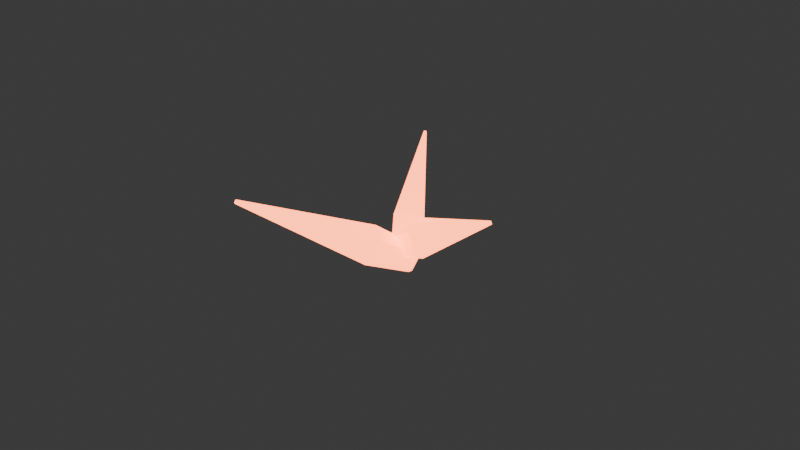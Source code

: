# Source: EnemyBolt.blend  (saved by Blender 5.3.31; exported with 4.5.12 LTS)
import bpy
from mathutils import Matrix  # noqa: F401  (used for matrix-valued properties, if any)

bpy.ops.wm.read_factory_settings(use_empty=True)
scene = bpy.context.scene
scene.name = 'Scene'

# ---- collections
col_collection = bpy.data.collections.new('Collection'); scene.collection.children.link(col_collection)

# ---- materials (node trees are filled in below, after node groups)
mat_enemyboltglow = bpy.data.materials.new('EnemyBoltGlow')
mat_enemyboltglow.diffuse_color = (1.0, 0.21, 0.08, 1.0)

# ---- material node trees
mat_enemyboltglow.use_nodes = True; mat_enemyboltglow.node_tree.nodes.clear()
_N = mat_enemyboltglow.node_tree.nodes; _L = mat_enemyboltglow.node_tree.links
n0 = _N.new('ShaderNodeBsdfPrincipled'); n0.name = 'Principled BSDF'; n0.location = (-200, 100)
n0.inputs[0].default_value = (1.0, 0.21, 0.08, 1.0)
n0.inputs[1].default_value = 0.25
n0.inputs[2].default_value = 0.37
n0.inputs[10].default_value = 0.005
n0.inputs[27].default_value = (1.0, 0.21, 0.08, 1.0)
n0.inputs[28].default_value = 5.0
n1 = _N.new('ShaderNodeOutputMaterial'); n1.name = 'Material Output'; n1.location = (200, 100)
_L.new(n0.outputs[0], n1.inputs[0])
n1.is_active_output = True

# ---- world
world_world = bpy.data.worlds.new('World'); scene.world = world_world
world_world.use_nodes = True; world_world.node_tree.nodes.clear()
_N = world_world.node_tree.nodes; _L = world_world.node_tree.links
n0 = _N.new('ShaderNodeOutputWorld'); n0.name = 'World Output'; n0.location = (200, 100)
n1 = _N.new('ShaderNodeBackground'); n1.name = 'Background'; n1.location = (-200, 100)
n1.inputs[0].default_value = (0.05088, 0.05088, 0.05088, 1.0)
_L.new(n1.outputs[0], n0.inputs[0])
n0.is_active_output = True
world_world.color = (0.05088, 0.05088, 0.05088)
world_world.sun_shadow_jitter_overblur = 0.0

# ---- meshes
me_shard = bpy.data.meshes.new('Shard')
me_shard.from_pydata([(-0.00323, -0.00425, -0.023), (0.00323, -0.00425, -0.023), (0.00475, -0.002465, -0.023), (0.00475, 0.002465, -0.023), (0.00323, 0.00425, -0.023), (-0.00323, 0.00425, -0.023), (-0.00475, 0.002465, -0.023), (-0.00475, -0.002465, -0.023), (-0.00476, -0.0055, -0.0115), (0.00476, -0.0055, -0.0115), (0.007, -0.00319, -0.0115), (0.007, 0.00319, -0.0115), (0.00476, 0.0055, -0.0115), (-0.00476, 0.0055, -0.0115), (-0.007, 0.00319, -0.0115), (-0.007, -0.00319, -0.0115), (-0.000476, -0.00055, 0.023), (0.000476, -0.00055, 0.023), (0.0007, -0.000319, 0.023), (0.0007, 0.000319, 0.023), (0.000476, 0.00055, 0.023), (-0.000476, 0.00055, 0.023), (-0.0007, 0.000319, 0.023), (-0.0007, -0.000319, 0.023)], [], [(7, 6, 5, 4, 3, 2, 1, 0), (0, 1, 9, 8), (1, 2, 10, 9), (2, 3, 11, 10), (3, 4, 12, 11), (4, 5, 13, 12), (5, 6, 14, 13), (6, 7, 15, 14), (7, 0, 8, 15), (8, 9, 17, 16), (9, 10, 18, 17), (10, 11, 19, 18), (11, 12, 20, 19), (12, 13, 21, 20), (13, 14, 22, 21), (14, 15, 23, 22), (15, 8, 16, 23), (16, 17, 18, 19, 20, 21, 22, 23)])
me_shard.materials.append(mat_enemyboltglow)
me_shard.update()
me_shard_001 = bpy.data.meshes.new('Shard.001')
me_shard_001.from_pydata([(-0.00323, -0.00425, -0.03), (0.00323, -0.00425, -0.03), (0.00475, -0.002465, -0.03), (0.00475, 0.002465, -0.03), (0.00323, 0.00425, -0.03), (-0.00323, 0.00425, -0.03), (-0.00475, 0.002465, -0.03), (-0.00475, -0.002465, -0.03), (-0.00476, -0.0055, -0.015), (0.00476, -0.0055, -0.015), (0.007, -0.00319, -0.015), (0.007, 0.00319, -0.015), (0.00476, 0.0055, -0.015), (-0.00476, 0.0055, -0.015), (-0.007, 0.00319, -0.015), (-0.007, -0.00319, -0.015), (-0.000476, -0.00055, 0.03), (0.000476, -0.00055, 0.03), (0.0007, -0.000319, 0.03), (0.0007, 0.000319, 0.03), (0.000476, 0.00055, 0.03), (-0.000476, 0.00055, 0.03), (-0.0007, 0.000319, 0.03), (-0.0007, -0.000319, 0.03)], [], [(7, 6, 5, 4, 3, 2, 1, 0), (0, 1, 9, 8), (1, 2, 10, 9), (2, 3, 11, 10), (3, 4, 12, 11), (4, 5, 13, 12), (5, 6, 14, 13), (6, 7, 15, 14), (7, 0, 8, 15), (8, 9, 17, 16), (9, 10, 18, 17), (10, 11, 19, 18), (11, 12, 20, 19), (12, 13, 21, 20), (13, 14, 22, 21), (14, 15, 23, 22), (15, 8, 16, 23), (16, 17, 18, 19, 20, 21, 22, 23)])
me_shard_001.materials.append(mat_enemyboltglow)
me_shard_001.update()
me_shard_002 = bpy.data.meshes.new('Shard.002')
me_shard_002.from_pydata([(-0.00323, -0.00425, -0.037), (0.00323, -0.00425, -0.037), (0.00475, -0.002465, -0.037), (0.00475, 0.002465, -0.037), (0.00323, 0.00425, -0.037), (-0.00323, 0.00425, -0.037), (-0.00475, 0.002465, -0.037), (-0.00475, -0.002465, -0.037), (-0.00476, -0.0055, -0.0185), (0.00476, -0.0055, -0.0185), (0.007, -0.00319, -0.0185), (0.007, 0.00319, -0.0185), (0.00476, 0.0055, -0.0185), (-0.00476, 0.0055, -0.0185), (-0.007, 0.00319, -0.0185), (-0.007, -0.00319, -0.0185), (-0.000476, -0.00055, 0.037), (0.000476, -0.00055, 0.037), (0.0007, -0.000319, 0.037), (0.0007, 0.000319, 0.037), (0.000476, 0.00055, 0.037), (-0.000476, 0.00055, 0.037), (-0.0007, 0.000319, 0.037), (-0.0007, -0.000319, 0.037)], [], [(7, 6, 5, 4, 3, 2, 1, 0), (0, 1, 9, 8), (1, 2, 10, 9), (2, 3, 11, 10), (3, 4, 12, 11), (4, 5, 13, 12), (5, 6, 14, 13), (6, 7, 15, 14), (7, 0, 8, 15), (8, 9, 17, 16), (9, 10, 18, 17), (10, 11, 19, 18), (11, 12, 20, 19), (12, 13, 21, 20), (13, 14, 22, 21), (14, 15, 23, 22), (15, 8, 16, 23), (16, 17, 18, 19, 20, 21, 22, 23)])
me_shard_002.materials.append(mat_enemyboltglow)
me_shard_002.update()

# ---- objects
ob_effect = bpy.data.objects.new('Effect', None)
ob_ray00 = bpy.data.objects.new('Ray00', None)
ob_shard = bpy.data.objects.new('Shard', me_shard)
ob_ray01 = bpy.data.objects.new('Ray01', None)
ob_shard_001 = bpy.data.objects.new('Shard.001', me_shard_001)
ob_ray02 = bpy.data.objects.new('Ray02', None)
ob_shard_002 = bpy.data.objects.new('Shard.002', me_shard_002)

# ---- transforms, parenting, visibility, modifiers, constraints
ob_effect.location = (0.0, 0.0, 0.0)
ob_effect.scale = (0.8, 0.8, 0.8)
ob_effect.empty_display_size = 0.08
ob_ray00.parent = ob_effect
ob_ray00.location = (0.0, 0.0, 0.0)
ob_ray00.empty_display_size = 0.08
ob_shard.parent = ob_ray00
ob_shard.location = (0.0184, 0.0, 0.025)
ob_shard.rotation_euler = (0.0, 1.082, 0.0)
ob_ray01.parent = ob_effect
ob_ray01.location = (-0.0, 0.0, 0.0)
ob_ray01.rotation_euler = (0.0, 0.0, 2.094)
ob_ray01.empty_display_size = 0.08
ob_shard_001.parent = ob_ray01
ob_shard_001.location = (0.024, 0.0, 0.025)
ob_shard_001.rotation_euler = (0.0, 1.082, 0.0)
ob_ray02.parent = ob_effect
ob_ray02.location = (-0.0, -0.0, 0.0)
ob_ray02.rotation_euler = (0.0, 0.0, 4.189)
ob_ray02.empty_display_size = 0.08
ob_shard_002.parent = ob_ray02
ob_shard_002.location = (0.0296, 0.0, 0.025)
ob_shard_002.rotation_euler = (0.0, 1.082, 0.0)

# ---- collection membership
col_collection.objects.link(ob_effect)
col_collection.objects.link(ob_ray00)
col_collection.objects.link(ob_shard)
col_collection.objects.link(ob_ray01)
col_collection.objects.link(ob_shard_001)
col_collection.objects.link(ob_ray02)
col_collection.objects.link(ob_shard_002)

# ---- scene / render settings (as saved in the file)
scene.frame_start = 0; scene.frame_end = 9; scene.frame_set(0)
scene.render.engine = 'BLENDER_EEVEE_NEXT'
scene.render.fps = 30
scene.render.bake_bias = 0.0
scene.render.bake_samples = 0
scene.render.compositor_device = 'GPU'
scene.eevee.use_volume_custom_range = False
scene.eevee.fast_gi_thickness_near = 0.1
scene.eevee.fast_gi_thickness_far = 0.0
scene.eevee.ray_tracing_options.screen_trace_thickness = 0.1
bpy.context.view_layer.update()

# ---- added for rendering (the .blend has no active camera): camera
cam_auto = bpy.data.cameras.new('AutoCamera')
cam_auto.lens = 50.0
cam_auto.sensor_width = 36.0
cam_auto.clip_end = 1000.0
ob_auto_camera = bpy.data.objects.new('AutoCamera', cam_auto)
scene.collection.objects.link(ob_auto_camera)
ob_auto_camera.location = (0.186826, -0.226135, 0.168036)
ob_auto_camera.rotation_euler = (1.09748, -7.21219e-08, 0.694738)
scene.camera = ob_auto_camera
bpy.context.view_layer.update()
